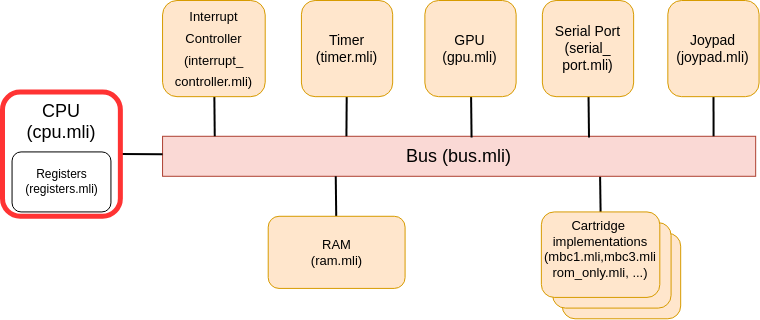

The diagram above was exported from draw.io. Its source (the exported page's mxGraphModel, read from the mxfile embedded in the PNG):
<mxGraphModel dx="1422" dy="3077" grid="1" gridSize="10" guides="1" tooltips="1" connect="1" arrows="1" fold="1" page="1" pageScale="1" pageWidth="827" pageHeight="1169" math="0" shadow="0">
  <root>
    <mxCell id="0" />
    <mxCell id="1" parent="0" />
    <mxCell id="2" style="edgeStyle=orthogonalEdgeStyle;rounded=0;orthogonalLoop=1;jettySize=auto;html=1;exitX=0.5;exitY=0;exitDx=0;exitDy=0;fontSize=13;endArrow=none;endFill=0;strokeWidth=2;" edge="1" source="19" parent="1">
      <mxGeometry relative="1" as="geometry">
        <mxPoint x="648.5900000000006" y="2465.7857142857147" as="targetPoint" />
      </mxGeometry>
    </mxCell>
    <mxCell id="3" value="Bus (bus.mli)" style="rounded=0;whiteSpace=wrap;html=1;fontSize=18;container=0;fillColor=#fad9d5;strokeColor=#ae4132;" vertex="1" parent="1">
      <mxGeometry x="211.06000000000006" y="2425.7857142857147" width="593.1100000000001" height="40" as="geometry" />
    </mxCell>
    <mxCell id="4" style="edgeStyle=none;rounded=0;orthogonalLoop=1;jettySize=auto;html=1;exitX=1;exitY=0.5;exitDx=0;exitDy=0;fontSize=13;endArrow=none;endFill=0;strokeWidth=2;" edge="1" source="20" target="3" parent="1">
      <mxGeometry relative="1" as="geometry" />
    </mxCell>
    <mxCell id="5" style="edgeStyle=none;rounded=0;orthogonalLoop=1;jettySize=auto;html=1;entryX=0.088;entryY=0;entryDx=0;entryDy=0;entryPerimeter=0;fontSize=13;endArrow=none;endFill=0;strokeWidth=2;" edge="1" source="6" target="3" parent="1">
      <mxGeometry relative="1" as="geometry" />
    </mxCell>
    <mxCell id="6" value="&lt;font style=&quot;font-size: 13px&quot;&gt;Interrupt&lt;br&gt;Controller&lt;br&gt;(interrupt_&lt;br&gt;controller.mli)&lt;/font&gt;" style="rounded=1;whiteSpace=wrap;html=1;fontSize=18;fillColor=#ffe6cc;strokeColor=#d79b00;container=0;" vertex="1" parent="1">
      <mxGeometry x="211.0560347551343" y="2290" width="102.65402843601896" height="96.17142857142856" as="geometry" />
    </mxCell>
    <mxCell id="7" style="edgeStyle=none;rounded=0;orthogonalLoop=1;jettySize=auto;html=1;entryX=0.31;entryY=0;entryDx=0;entryDy=0;entryPerimeter=0;fontSize=13;endArrow=none;endFill=0;strokeWidth=2;" edge="1" source="8" target="3" parent="1">
      <mxGeometry relative="1" as="geometry" />
    </mxCell>
    <mxCell id="8" value="Timer&lt;br&gt;(timer.mli)" style="rounded=1;whiteSpace=wrap;html=1;fontSize=14;fillColor=#ffe6cc;strokeColor=#d79b00;container=0;" vertex="1" parent="1">
      <mxGeometry x="349.9280726698263" y="2290" width="91.24802527646129" height="96.17142857142856" as="geometry" />
    </mxCell>
    <mxCell id="9" style="edgeStyle=none;rounded=0;orthogonalLoop=1;jettySize=auto;html=1;entryX=0.521;entryY=0.033;entryDx=0;entryDy=0;entryPerimeter=0;fontSize=13;endArrow=none;endFill=0;strokeWidth=2;" edge="1" source="10" target="3" parent="1">
      <mxGeometry relative="1" as="geometry" />
    </mxCell>
    <mxCell id="10" value="GPU&lt;br&gt;(gpu.mli)" style="rounded=1;whiteSpace=wrap;html=1;fontSize=14;strokeWidth=1;fillColor=#ffe6cc;strokeColor=#d79b00;container=0;" vertex="1" parent="1">
      <mxGeometry x="473.39410742496057" y="2290" width="91.24802527646129" height="96.17142857142856" as="geometry" />
    </mxCell>
    <mxCell id="11" style="edgeStyle=none;rounded=0;orthogonalLoop=1;jettySize=auto;html=1;entryX=0.719;entryY=0.033;entryDx=0;entryDy=0;entryPerimeter=0;fontSize=13;endArrow=none;endFill=0;strokeWidth=2;" edge="1" source="12" target="3" parent="1">
      <mxGeometry relative="1" as="geometry" />
    </mxCell>
    <mxCell id="12" value="Serial Port&lt;br&gt;(serial_&lt;br&gt;port.mli)" style="rounded=1;whiteSpace=wrap;html=1;fontSize=14;fillColor=#ffe6cc;strokeColor=#d79b00;container=0;" vertex="1" parent="1">
      <mxGeometry x="590.8759399684044" y="2290" width="91.24802527646129" height="96.17142857142856" as="geometry" />
    </mxCell>
    <mxCell id="13" style="edgeStyle=none;rounded=0;orthogonalLoop=1;jettySize=auto;html=1;entryX=0.929;entryY=0;entryDx=0;entryDy=0;entryPerimeter=0;fontSize=13;endArrow=none;endFill=0;strokeWidth=2;" edge="1" source="14" target="3" parent="1">
      <mxGeometry relative="1" as="geometry" />
    </mxCell>
    <mxCell id="14" value="Joypad&lt;br&gt;(joypad.mli)" style="rounded=1;whiteSpace=wrap;html=1;fontSize=14;fillColor=#ffe6cc;strokeColor=#d79b00;container=0;" vertex="1" parent="1">
      <mxGeometry x="716.341974723539" y="2290" width="91.24802527646129" height="96.17142857142856" as="geometry" />
    </mxCell>
    <mxCell id="15" style="edgeStyle=none;rounded=0;orthogonalLoop=1;jettySize=auto;html=1;entryX=0.292;entryY=1;entryDx=0;entryDy=0;entryPerimeter=0;fontSize=13;endArrow=none;endFill=0;strokeWidth=2;" edge="1" source="16" target="3" parent="1">
      <mxGeometry relative="1" as="geometry" />
    </mxCell>
    <mxCell id="16" value="RAM&lt;br&gt;(ram.mli)" style="rounded=1;whiteSpace=wrap;html=1;fontSize=13;fillColor=#ffe6cc;strokeColor=#d79b00;container=0;" vertex="1" parent="1">
      <mxGeometry x="316.71006319115327" y="2505.7885714285712" width="136.87203791469196" height="72.12857142857142" as="geometry" />
    </mxCell>
    <mxCell id="17" value="" style="rounded=1;whiteSpace=wrap;html=1;fontSize=13;strokeWidth=1;align=left;verticalAlign=top;fillColor=#ffe6cc;strokeColor=#d79b00;container=0;" vertex="1" parent="1">
      <mxGeometry x="610.7343604333302" y="2522.8" width="118.4529925078465" height="85.48571428571428" as="geometry" />
    </mxCell>
    <mxCell id="18" value="" style="rounded=1;whiteSpace=wrap;html=1;fontSize=13;strokeWidth=1;align=left;verticalAlign=top;fillColor=#ffe6cc;strokeColor=#d79b00;container=0;" vertex="1" parent="1">
      <mxGeometry x="601.1430250075933" y="2512.114285714286" width="118.4529925078465" height="85.48571428571428" as="geometry" />
    </mxCell>
    <mxCell id="19" value="&lt;font style=&quot;font-size: 13px&quot;&gt;Cartridge &lt;br&gt;implementations&lt;br&gt;(mbc1.mli,mbc3.mli&lt;br&gt;rom_only.mli, ...)&lt;/font&gt;" style="rounded=1;whiteSpace=wrap;html=1;fontSize=13;strokeWidth=1;align=center;verticalAlign=top;fillColor=#ffe6cc;strokeColor=#d79b00;container=0;" vertex="1" parent="1">
      <mxGeometry x="589.8732058823531" y="2501.4285714285716" width="118.4529925078465" height="85.48571428571428" as="geometry" />
    </mxCell>
    <mxCell id="20" value="&lt;font style=&quot;font-size: 18px&quot;&gt;CPU&lt;br&gt;(cpu.mli)&lt;br&gt;&lt;br&gt;&lt;br&gt;&lt;br&gt;&lt;/font&gt;" style="rounded=1;whiteSpace=wrap;html=1;aspect=fixed;container=0;strokeWidth=5;strokeColor=#FF3333;" vertex="1" parent="1">
      <mxGeometry x="51" y="2381.5242857142857" width="117.8601895734597" height="124.11277251184835" as="geometry" />
    </mxCell>
    <mxCell id="21" value="&lt;font color=&quot;#000000&quot;&gt;Registers&lt;br&gt;(registers.mli)&lt;br&gt;&lt;/font&gt;" style="rounded=1;whiteSpace=wrap;html=1;fontColor=#FF3333;strokeColor=#000000;strokeWidth=1;fillColor=#FFFFFF;container=0;" vertex="1" parent="1">
      <mxGeometry x="60.56000000000006" y="2441.425714285714" width="98.88" height="60" as="geometry" />
    </mxCell>
  </root>
</mxGraphModel>